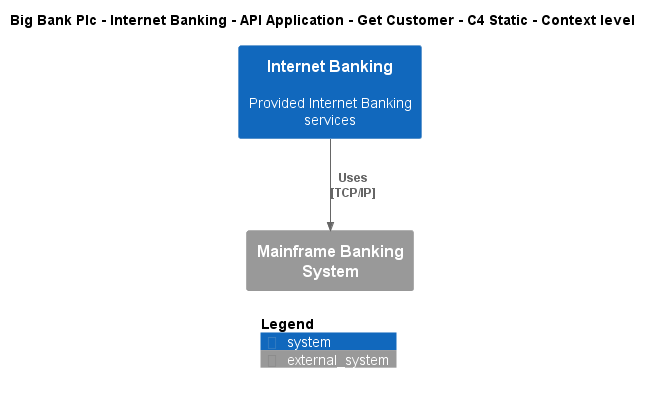

The diagram above was rendered by PlantUML. Its source (embedded in the PNG):
@startuml
!include ..\..\..\..\..\..\..\.c4s\C4_Context.puml

AddElementTag("c4interflow:lifecycle:new", $bgColor=green, $fontColor=#ffffff, $borderColor=green, $shadowing="False")
AddElementTag("c4interflow:lifecycle:changed", $bgColor=orange, $fontColor=#ffffff, $borderColor=orange, $shadowing="False")
AddElementTag("c4interflow:lifecycle:removed", $bgColor=red, $fontColor=#ffffff, $borderColor=red, $shadowing="False")

AddRelTag("c4interflow:lifecycle:new", $textColor=green, $lineColor=green)
AddRelTag("c4interflow:lifecycle:changed", $textColor=orange, $lineColor=orange)
AddRelTag("c4interflow:lifecycle:removed", $textColor=red, $lineColor=red)

SHOW_PERSON_PORTRAIT()
LAYOUT_TOP_DOWN()

skinparam linetype polyline

title Big Bank Plc - Internet Banking - API Application - Get Customer - C4 Static - Context level

System(BigBankPlc.SoftwareSystems.InternetBanking, "Internet Banking", "Provided Internet Banking services")
System_Ext(BigBankPlc.SoftwareSystems.MainframeBankingSystem, "Mainframe Banking System", "")

Rel(BigBankPlc.SoftwareSystems.InternetBanking, BigBankPlc.SoftwareSystems.MainframeBankingSystem, "Uses\n[TCP/IP]", $tags='protocol:tcp/ip')


SHOW_LEGEND()
@enduml